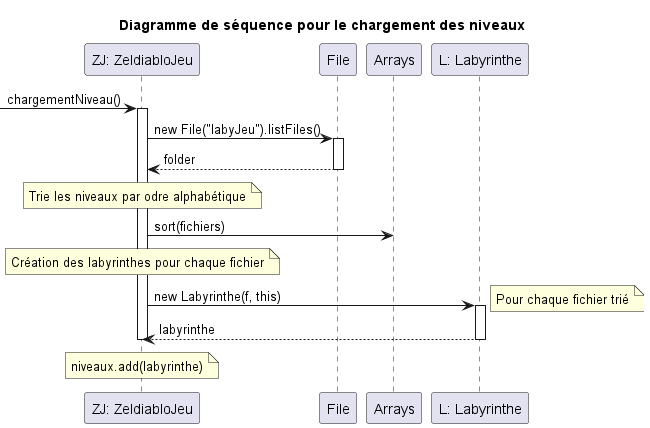

The diagram above was rendered by PlantUML. Its source (embedded in the PNG):
@startuml

title Diagramme de séquence pour le chargement des niveaux

participant "ZJ: ZeldiabloJeu" as Jeu
participant "File" as FileSystem
participant "Arrays" as ArraysUtil
participant "L: Labyrinthe" as Laby

-> Jeu : chargementNiveau()
activate Jeu

Jeu -> FileSystem : new File("labyJeu").listFiles()
activate FileSystem
FileSystem --> Jeu : folder
deactivate FileSystem

note over Jeu : Trie les niveaux par odre alphabétique

Jeu -> ArraysUtil : sort(fichiers)


note over Jeu : Création des labyrinthes pour chaque fichier

Jeu -> Laby : new Labyrinthe(f, this)
activate Laby
note right : Pour chaque fichier trié
Laby --> Jeu : labyrinthe
deactivate Laby

note over Jeu : niveaux.add(labyrinthe)

deactivate Jeu

@enduml